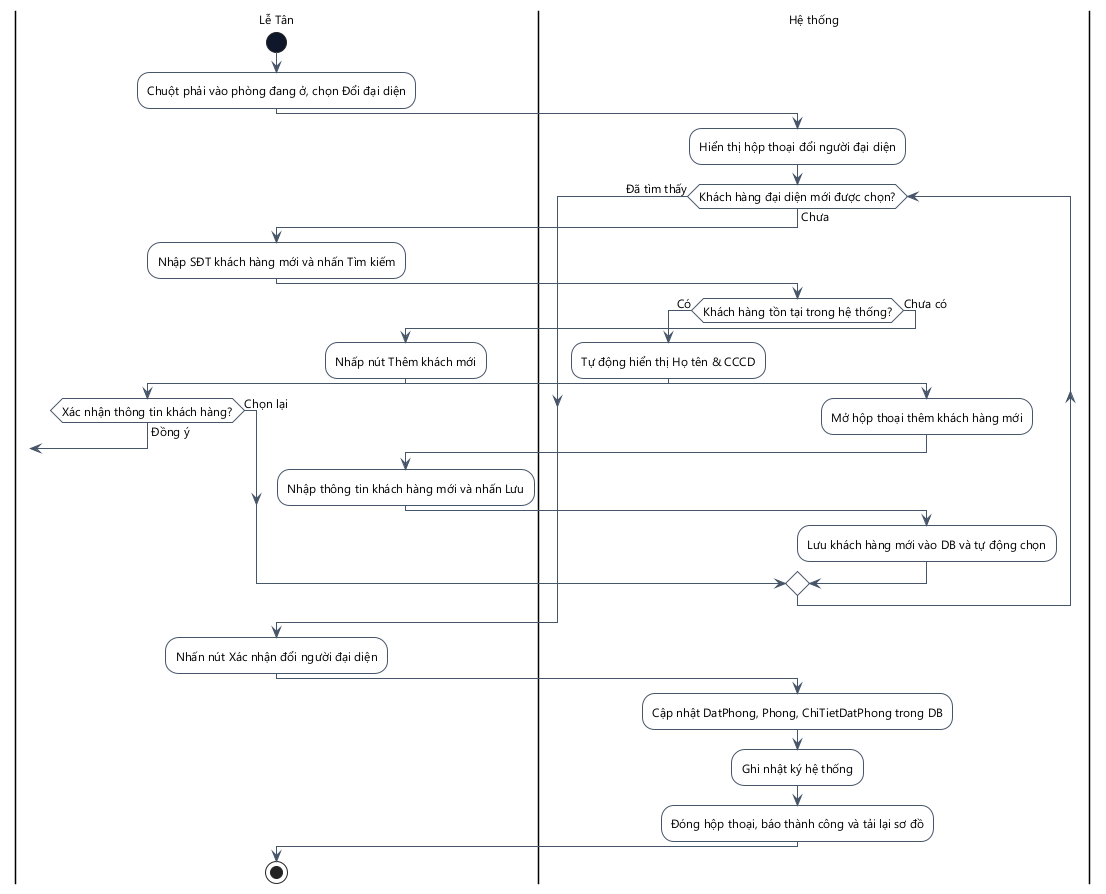

The diagram above was rendered by PlantUML. Its source (embedded in the PNG):
@startuml
skinparam DefaultFontName "Segoe UI"
skinparam DefaultFontSize 12
skinparam ActivityMinimalWidth 180
skinparam ActivityPadding 8
skinparam ActivityMargin 8
skinparam backgroundcolor white
skinparam ActivityBackgroundColor white
skinparam ActivityBorderColor #475569
skinparam ActivityStartColor #0F172A
skinparam ActivityEndColor #0F172A
skinparam ActivityDiamondBackgroundColor white
skinparam ActivityDiamondBorderColor #475569
skinparam ArrowColor #475569
skinparam ActivityBorderThickness 1
skinparam ArrowThickness 1
skinparam linetype ortho

|Lễ Tân|
start
:Chuột phải vào phòng đang ở, chọn Đổi đại diện;
|Hệ thống|
:Hiển thị hộp thoại đổi người đại diện;
while (Khách hàng đại diện mới được chọn?) is (Chưa)
  |Lễ Tân|
  :Nhập SĐT khách hàng mới và nhấn Tìm kiếm;
  |Hệ thống|
  if (Khách hàng tồn tại trong hệ thống?) then (Có)
    :Tự động hiển thị Họ tên & CCCD;
    |Lễ Tân|
    if (Xác nhận thông tin khách hàng?) then (Đồng ý)
      break
    else (Chọn lại)
    endif
  else (Chưa có)
    |Lễ Tân|
    :Nhấp nút Thêm khách mới;
    |Hệ thống|
    :Mở hộp thoại thêm khách hàng mới;
    |Lễ Tân|
    :Nhập thông tin khách hàng mới và nhấn Lưu;
    |Hệ thống|
    :Lưu khách hàng mới vào DB và tự động chọn;
  endif
endwhile (Đã tìm thấy)
|Lễ Tân|
:Nhấn nút Xác nhận đổi người đại diện;
|Hệ thống|
:Cập nhật DatPhong, Phong, ChiTietDatPhong trong DB;
:Ghi nhật ký hệ thống;
:Đóng hộp thoại, báo thành công và tải lại sơ đồ;
|Lễ Tân|
stop
@enduml